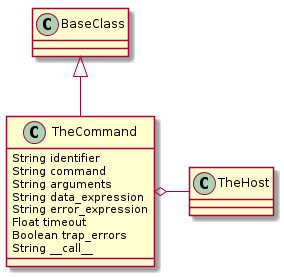

The diagram above was rendered by PlantUML. Its source (embedded in the PNG):
@startuml
BaseClass <|-- TheCommand
TheCommand o- TheHost
TheCommand : String identifier
TheCommand : String command
TheCommand : String arguments
TheCommand : String data_expression
TheCommand : String error_expression
TheCommand : Float timeout
TheCommand : Boolean trap_errors
TheCommand : String __call__

@enduml